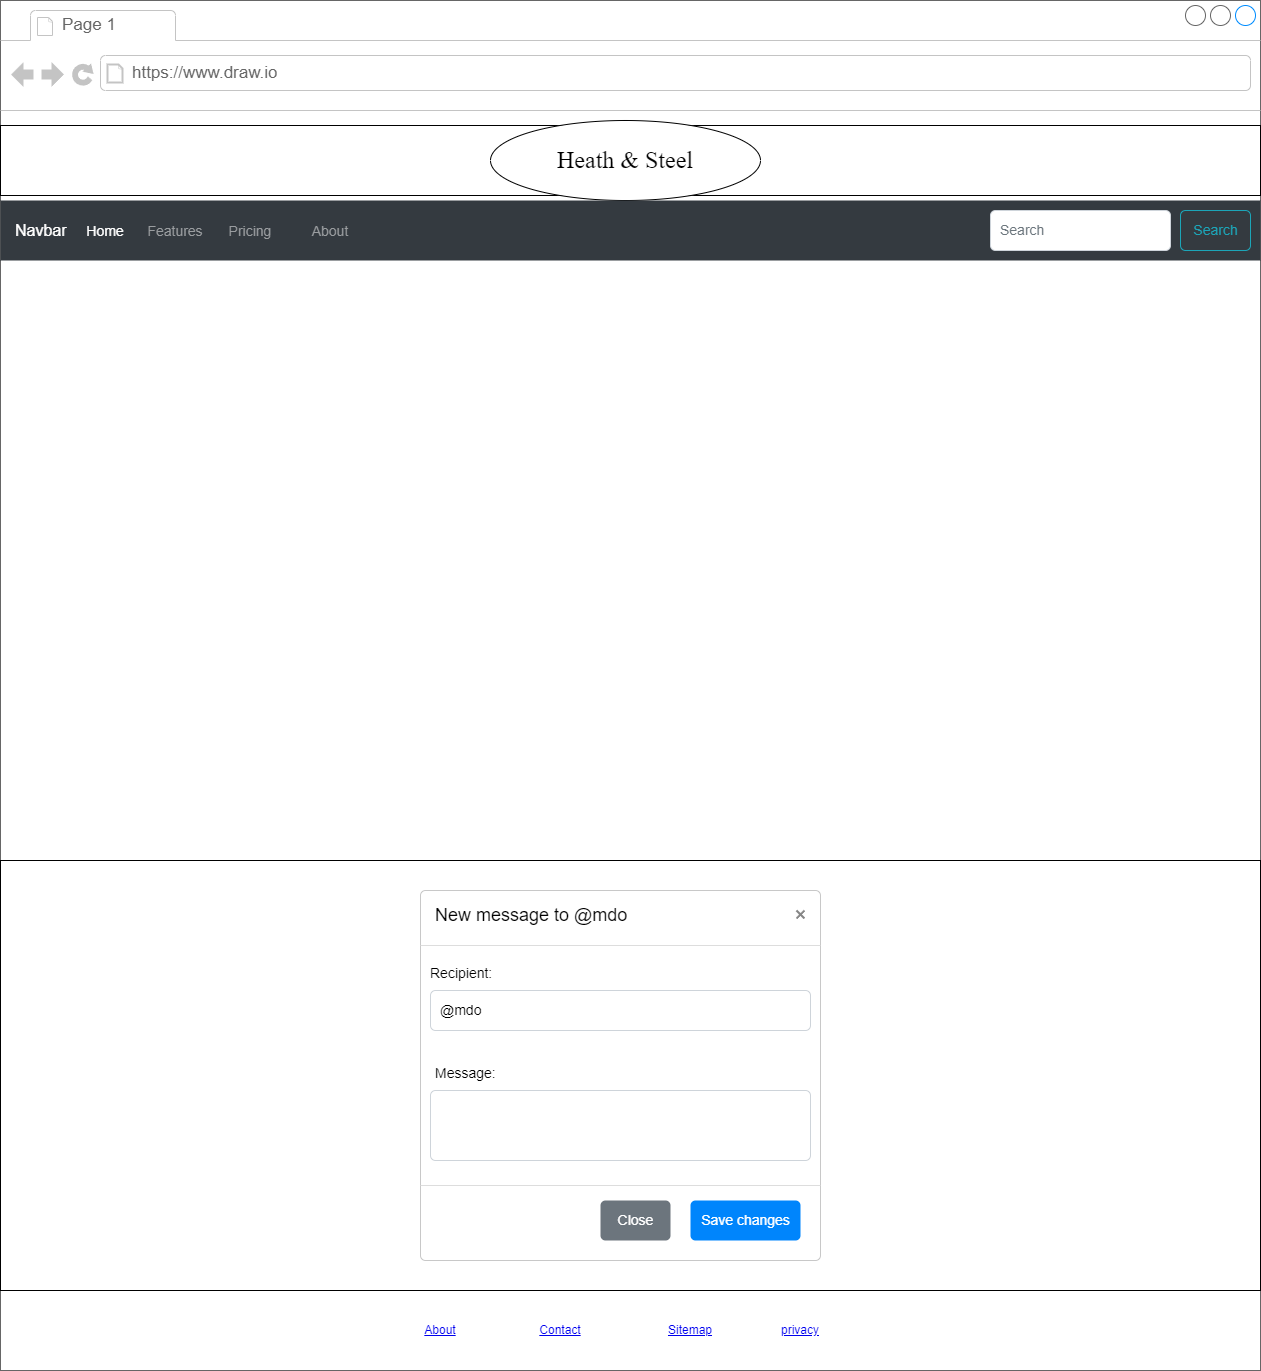

The diagram above was exported from draw.io. Its source (the exported page's mxGraphModel, read from the mxfile embedded in the PNG):
<mxGraphModel dx="2524" dy="1864" grid="1" gridSize="10" guides="1" tooltips="1" connect="1" arrows="1" fold="1" page="1" pageScale="1" pageWidth="850" pageHeight="1100" math="0" shadow="0">
  <root>
    <mxCell id="0" />
    <mxCell id="1" parent="0" />
    <mxCell id="ehlgOVtpeEQJkwSdhI5F-1" value="" style="strokeWidth=1;shadow=0;dashed=0;align=center;html=1;shape=mxgraph.mockup.containers.browserWindow;rSize=0;strokeColor=#666666;strokeColor2=#008cff;strokeColor3=#c4c4c4;mainText=,;recursiveResize=0;" parent="1" vertex="1">
      <mxGeometry x="-410" y="-980" width="1260" height="1370" as="geometry" />
    </mxCell>
    <mxCell id="ehlgOVtpeEQJkwSdhI5F-13" value="" style="rounded=0;whiteSpace=wrap;html=1;" parent="ehlgOVtpeEQJkwSdhI5F-1" vertex="1">
      <mxGeometry y="125" width="1260" height="70" as="geometry" />
    </mxCell>
    <mxCell id="ehlgOVtpeEQJkwSdhI5F-2" value="Page 1" style="strokeWidth=1;shadow=0;dashed=0;align=center;html=1;shape=mxgraph.mockup.containers.anchor;fontSize=17;fontColor=#666666;align=left;whiteSpace=wrap;" parent="ehlgOVtpeEQJkwSdhI5F-1" vertex="1">
      <mxGeometry x="60" y="12" width="110" height="26" as="geometry" />
    </mxCell>
    <mxCell id="ehlgOVtpeEQJkwSdhI5F-3" value="https://www.draw.io" style="strokeWidth=1;shadow=0;dashed=0;align=center;html=1;shape=mxgraph.mockup.containers.anchor;rSize=0;fontSize=17;fontColor=#666666;align=left;" parent="ehlgOVtpeEQJkwSdhI5F-1" vertex="1">
      <mxGeometry x="130" y="60" width="250" height="26" as="geometry" />
    </mxCell>
    <mxCell id="ehlgOVtpeEQJkwSdhI5F-12" value="&lt;font style=&quot;font-size: 24px;&quot; face=&quot;Times New Roman&quot;&gt;Heath &amp;amp; Steel&lt;/font&gt;" style="ellipse;whiteSpace=wrap;html=1;" parent="ehlgOVtpeEQJkwSdhI5F-1" vertex="1">
      <mxGeometry x="490" y="120" width="270" height="80" as="geometry" />
    </mxCell>
    <mxCell id="ehlgOVtpeEQJkwSdhI5F-15" value="Navbar" style="html=1;shadow=0;dashed=0;fillColor=#343A40;strokeColor=none;fontSize=16;fontColor=#ffffff;align=left;spacing=15;" parent="ehlgOVtpeEQJkwSdhI5F-1" vertex="1">
      <mxGeometry y="200" width="1260" height="60" as="geometry" />
    </mxCell>
    <mxCell id="ehlgOVtpeEQJkwSdhI5F-16" value="Home" style="fillColor=none;strokeColor=none;fontSize=14;fontColor=#ffffff;align=center;" parent="ehlgOVtpeEQJkwSdhI5F-15" vertex="1">
      <mxGeometry width="70" height="40" relative="1" as="geometry">
        <mxPoint x="70" y="10" as="offset" />
      </mxGeometry>
    </mxCell>
    <mxCell id="ehlgOVtpeEQJkwSdhI5F-17" value="Features" style="fillColor=none;strokeColor=none;fontSize=14;fontColor=#9A9DA0;align=center;" parent="ehlgOVtpeEQJkwSdhI5F-15" vertex="1">
      <mxGeometry width="70" height="40" relative="1" as="geometry">
        <mxPoint x="140" y="10" as="offset" />
      </mxGeometry>
    </mxCell>
    <mxCell id="ehlgOVtpeEQJkwSdhI5F-18" value="Pricing" style="fillColor=none;strokeColor=none;fontSize=14;fontColor=#9A9DA0;align=center;spacingRight=0;" parent="ehlgOVtpeEQJkwSdhI5F-15" vertex="1">
      <mxGeometry width="80" height="40" relative="1" as="geometry">
        <mxPoint x="210" y="10" as="offset" />
      </mxGeometry>
    </mxCell>
    <mxCell id="ehlgOVtpeEQJkwSdhI5F-19" value="About" style="fillColor=none;strokeColor=none;fontSize=14;fontColor=#9A9DA0;align=center;" parent="ehlgOVtpeEQJkwSdhI5F-15" vertex="1">
      <mxGeometry width="80" height="40" relative="1" as="geometry">
        <mxPoint x="290" y="10" as="offset" />
      </mxGeometry>
    </mxCell>
    <mxCell id="ehlgOVtpeEQJkwSdhI5F-20" value="Search" style="html=1;shadow=0;dashed=0;shape=mxgraph.bootstrap.rrect;rSize=5;fontSize=14;fontColor=#1CA5B8;strokeColor=#1CA5B8;fillColor=none;" parent="ehlgOVtpeEQJkwSdhI5F-15" vertex="1">
      <mxGeometry x="1" width="70" height="40" relative="1" as="geometry">
        <mxPoint x="-80" y="10" as="offset" />
      </mxGeometry>
    </mxCell>
    <mxCell id="ehlgOVtpeEQJkwSdhI5F-21" value="Search" style="html=1;shadow=0;dashed=0;shape=mxgraph.bootstrap.rrect;rSize=5;fontSize=14;fontColor=#6C767D;strokeColor=#CED4DA;fillColor=#ffffff;align=left;spacing=10;" parent="ehlgOVtpeEQJkwSdhI5F-15" vertex="1">
      <mxGeometry x="1" width="180" height="40" relative="1" as="geometry">
        <mxPoint x="-270" y="10" as="offset" />
      </mxGeometry>
    </mxCell>
    <mxCell id="ehlgOVtpeEQJkwSdhI5F-101" value="" style="rounded=0;whiteSpace=wrap;html=1;" parent="ehlgOVtpeEQJkwSdhI5F-1" vertex="1">
      <mxGeometry y="860" width="1260" height="430" as="geometry" />
    </mxCell>
    <mxCell id="ehlgOVtpeEQJkwSdhI5F-91" value="New message to @mdo" style="html=1;shadow=0;dashed=0;shape=mxgraph.bootstrap.rrect;rSize=5;html=1;strokeColor=#C8C8C8;fillColor=#ffffff;whiteSpace=wrap;verticalAlign=top;align=left;fontSize=18;spacing=15;spacingTop=-5;" parent="ehlgOVtpeEQJkwSdhI5F-1" vertex="1">
      <mxGeometry x="420" y="890" width="400" height="370" as="geometry" />
    </mxCell>
    <mxCell id="ehlgOVtpeEQJkwSdhI5F-92" value="" style="shape=line;strokeColor=#dddddd;resizeWidth=1;" parent="ehlgOVtpeEQJkwSdhI5F-91" vertex="1">
      <mxGeometry width="400" height="10" relative="1" as="geometry">
        <mxPoint y="50" as="offset" />
      </mxGeometry>
    </mxCell>
    <mxCell id="ehlgOVtpeEQJkwSdhI5F-93" value="" style="html=1;shadow=0;dashed=0;shape=mxgraph.bootstrap.x;strokeColor=#868686;strokeWidth=2;" parent="ehlgOVtpeEQJkwSdhI5F-91" vertex="1">
      <mxGeometry x="1" width="8" height="8" relative="1" as="geometry">
        <mxPoint x="-24" y="20" as="offset" />
      </mxGeometry>
    </mxCell>
    <mxCell id="ehlgOVtpeEQJkwSdhI5F-94" value="Recipient:" style="strokeColor=none;fillColor=none;resizeWidth=1;align=left;verticalAlign=top;spacing=10;fontSize=14;whiteSpace=wrap;html=1;" parent="ehlgOVtpeEQJkwSdhI5F-91" vertex="1">
      <mxGeometry width="400" height="40" relative="1" as="geometry">
        <mxPoint y="60" as="offset" />
      </mxGeometry>
    </mxCell>
    <mxCell id="ehlgOVtpeEQJkwSdhI5F-95" value="@mdo" style="html=1;shadow=0;dashed=0;shape=mxgraph.bootstrap.rrect;rSize=5;strokeColor=#CED4DA;fillColor=none;align=left;verticalAlign=middle;spacing=10;fontSize=14;whiteSpace=wrap;html=1;" parent="ehlgOVtpeEQJkwSdhI5F-91" vertex="1">
      <mxGeometry width="380" height="40" relative="1" as="geometry">
        <mxPoint x="10" y="100" as="offset" />
      </mxGeometry>
    </mxCell>
    <mxCell id="ehlgOVtpeEQJkwSdhI5F-96" value="Message:" style="strokeColor=none;fillColor=none;resizeWidth=1;align=left;verticalAlign=top;spacing=10;fontSize=14;whiteSpace=wrap;html=1;" parent="ehlgOVtpeEQJkwSdhI5F-91" vertex="1">
      <mxGeometry width="400" height="40" relative="1" as="geometry">
        <mxPoint x="5" y="160" as="offset" />
      </mxGeometry>
    </mxCell>
    <mxCell id="ehlgOVtpeEQJkwSdhI5F-97" value="" style="html=1;shadow=0;dashed=0;shape=mxgraph.bootstrap.rrect;rSize=5;strokeColor=#CED4DA;fillColor=none;align=left;verticalAlign=middle;spacing=10;fontSize=14;whiteSpace=wrap;html=1;" parent="ehlgOVtpeEQJkwSdhI5F-91" vertex="1">
      <mxGeometry width="380" height="70" relative="1" as="geometry">
        <mxPoint x="10" y="200" as="offset" />
      </mxGeometry>
    </mxCell>
    <mxCell id="ehlgOVtpeEQJkwSdhI5F-98" value="" style="shape=line;strokeColor=#dddddd;resizeWidth=1;" parent="ehlgOVtpeEQJkwSdhI5F-91" vertex="1">
      <mxGeometry width="400" height="10" relative="1" as="geometry">
        <mxPoint y="290" as="offset" />
      </mxGeometry>
    </mxCell>
    <mxCell id="ehlgOVtpeEQJkwSdhI5F-99" value="Save changes" style="html=1;shadow=0;dashed=0;shape=mxgraph.bootstrap.rrect;rSize=5;fillColor=#0085FC;strokeColor=none;fontColor=#FFFFFF;fontSize=14;" parent="ehlgOVtpeEQJkwSdhI5F-91" vertex="1">
      <mxGeometry x="1" y="1" width="110" height="40" relative="1" as="geometry">
        <mxPoint x="-130" y="-60" as="offset" />
      </mxGeometry>
    </mxCell>
    <mxCell id="ehlgOVtpeEQJkwSdhI5F-100" value="Close" style="html=1;shadow=0;dashed=0;shape=mxgraph.bootstrap.rrect;rSize=5;fillColor=#6C757D;strokeColor=none;fontColor=#FFFFFF;fontSize=14;" parent="ehlgOVtpeEQJkwSdhI5F-91" vertex="1">
      <mxGeometry x="1" y="1" width="70" height="40" relative="1" as="geometry">
        <mxPoint x="-220" y="-60" as="offset" />
      </mxGeometry>
    </mxCell>
    <UserObject label="privacy" id="ehlgOVtpeEQJkwSdhI5F-107">
      <mxCell style="text;html=1;strokeColor=none;fillColor=none;whiteSpace=wrap;align=center;verticalAlign=middle;fontColor=#0000EE;fontStyle=4;" parent="ehlgOVtpeEQJkwSdhI5F-1" vertex="1">
        <mxGeometry x="770" y="1310" width="60" height="40" as="geometry" />
      </mxCell>
    </UserObject>
    <UserObject label="Sitemap" id="ehlgOVtpeEQJkwSdhI5F-108">
      <mxCell style="text;html=1;strokeColor=none;fillColor=none;whiteSpace=wrap;align=center;verticalAlign=middle;fontColor=#0000EE;fontStyle=4;" parent="ehlgOVtpeEQJkwSdhI5F-1" vertex="1">
        <mxGeometry x="660" y="1310" width="60" height="40" as="geometry" />
      </mxCell>
    </UserObject>
    <UserObject label="Contact" id="ehlgOVtpeEQJkwSdhI5F-109">
      <mxCell style="text;html=1;strokeColor=none;fillColor=none;whiteSpace=wrap;align=center;verticalAlign=middle;fontColor=#0000EE;fontStyle=4;" parent="ehlgOVtpeEQJkwSdhI5F-1" vertex="1">
        <mxGeometry x="530" y="1310" width="60" height="40" as="geometry" />
      </mxCell>
    </UserObject>
    <UserObject label="About" id="ehlgOVtpeEQJkwSdhI5F-111">
      <mxCell style="text;html=1;strokeColor=none;fillColor=none;whiteSpace=wrap;align=center;verticalAlign=middle;fontColor=#0000EE;fontStyle=4;" parent="ehlgOVtpeEQJkwSdhI5F-1" vertex="1">
        <mxGeometry x="410" y="1310" width="60" height="40" as="geometry" />
      </mxCell>
    </UserObject>
  </root>
</mxGraphModel>